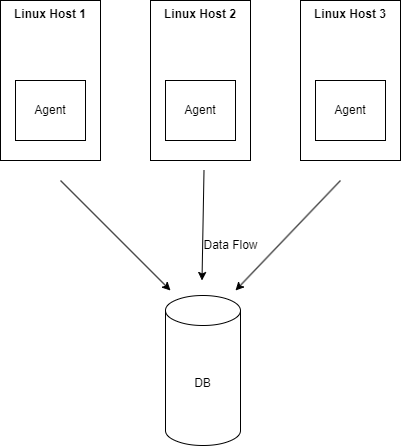

The diagram above was exported from draw.io. Its source (the exported page's mxGraphModel, read from the mxfile embedded in the PNG):
<mxGraphModel dx="1434" dy="780" grid="1" gridSize="10" guides="1" tooltips="1" connect="1" arrows="1" fold="1" page="1" pageScale="1" pageWidth="850" pageHeight="1100" math="0" shadow="0">
  <root>
    <mxCell id="0" />
    <mxCell id="1" parent="0" />
    <mxCell id="0FA_tACnfrPeo53k4GXK-1" value="Linux Host 1" style="whiteSpace=wrap;html=1;direction=south;align=center;fontStyle=1;horizontal=1;verticalAlign=top;" vertex="1" parent="1">
      <mxGeometry x="260" y="180" width="100" height="160" as="geometry" />
    </mxCell>
    <mxCell id="0FA_tACnfrPeo53k4GXK-3" value="Agent" style="whiteSpace=wrap;html=1;" vertex="1" parent="1">
      <mxGeometry x="275" y="260" width="70" height="60" as="geometry" />
    </mxCell>
    <mxCell id="0FA_tACnfrPeo53k4GXK-6" value="DB" style="shape=cylinder3;whiteSpace=wrap;html=1;boundedLbl=1;backgroundOutline=1;size=15;" vertex="1" parent="1">
      <mxGeometry x="425" y="475" width="75" height="150" as="geometry" />
    </mxCell>
    <mxCell id="0FA_tACnfrPeo53k4GXK-7" value="Linux Host 2" style="whiteSpace=wrap;html=1;direction=south;align=center;fontStyle=1;horizontal=1;verticalAlign=top;" vertex="1" parent="1">
      <mxGeometry x="410" y="180" width="100" height="160" as="geometry" />
    </mxCell>
    <mxCell id="0FA_tACnfrPeo53k4GXK-8" value="Linux Host 3" style="whiteSpace=wrap;html=1;direction=south;align=center;fontStyle=1;horizontal=1;verticalAlign=top;" vertex="1" parent="1">
      <mxGeometry x="560" y="180" width="100" height="160" as="geometry" />
    </mxCell>
    <mxCell id="0FA_tACnfrPeo53k4GXK-9" value="Agent" style="whiteSpace=wrap;html=1;" vertex="1" parent="1">
      <mxGeometry x="425" y="260" width="70" height="60" as="geometry" />
    </mxCell>
    <mxCell id="0FA_tACnfrPeo53k4GXK-10" value="Agent" style="whiteSpace=wrap;html=1;" vertex="1" parent="1">
      <mxGeometry x="575" y="260" width="70" height="60" as="geometry" />
    </mxCell>
    <mxCell id="0FA_tACnfrPeo53k4GXK-11" value="" style="endArrow=classic;html=1;rounded=0;" edge="1" parent="1">
      <mxGeometry width="50" height="50" relative="1" as="geometry">
        <mxPoint x="320" y="360" as="sourcePoint" />
        <mxPoint x="430" y="470" as="targetPoint" />
      </mxGeometry>
    </mxCell>
    <mxCell id="0FA_tACnfrPeo53k4GXK-12" value="" style="endArrow=classic;html=1;rounded=0;" edge="1" parent="1">
      <mxGeometry width="50" height="50" relative="1" as="geometry">
        <mxPoint x="463.5" y="350" as="sourcePoint" />
        <mxPoint x="461.5" y="460" as="targetPoint" />
      </mxGeometry>
    </mxCell>
    <mxCell id="0FA_tACnfrPeo53k4GXK-14" value="" style="endArrow=classic;html=1;rounded=0;" edge="1" parent="1">
      <mxGeometry width="50" height="50" relative="1" as="geometry">
        <mxPoint x="600" y="360" as="sourcePoint" />
        <mxPoint x="495" y="470" as="targetPoint" />
      </mxGeometry>
    </mxCell>
    <mxCell id="0FA_tACnfrPeo53k4GXK-15" value="Data Flow" style="text;html=1;align=center;verticalAlign=middle;resizable=0;points=[];autosize=1;strokeColor=none;fillColor=none;" vertex="1" parent="1">
      <mxGeometry x="450" y="410" width="80" height="30" as="geometry" />
    </mxCell>
  </root>
</mxGraphModel>